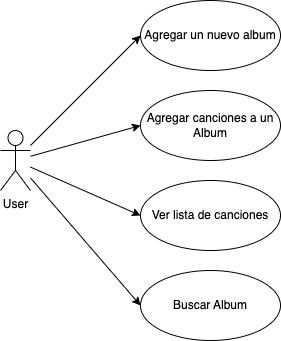

The diagram above was exported from draw.io. Its source (the exported page's mxGraphModel, read from the mxfile embedded in the PNG):
<mxGraphModel dx="794" dy="797" grid="1" gridSize="10" guides="1" tooltips="1" connect="1" arrows="1" fold="1" page="1" pageScale="1" pageWidth="850" pageHeight="1100" math="0" shadow="0">
  <root>
    <mxCell id="0" />
    <mxCell id="1" parent="0" />
    <mxCell id="9" style="edgeStyle=none;html=1;entryX=0;entryY=0.5;entryDx=0;entryDy=0;" edge="1" parent="1" source="3" target="5">
      <mxGeometry relative="1" as="geometry" />
    </mxCell>
    <mxCell id="10" style="edgeStyle=none;html=1;entryX=0;entryY=0.5;entryDx=0;entryDy=0;" edge="1" parent="1" source="3" target="4">
      <mxGeometry relative="1" as="geometry" />
    </mxCell>
    <mxCell id="11" style="edgeStyle=none;html=1;entryX=0;entryY=0.5;entryDx=0;entryDy=0;" edge="1" parent="1" source="3" target="6">
      <mxGeometry relative="1" as="geometry" />
    </mxCell>
    <mxCell id="12" style="edgeStyle=none;html=1;entryX=0;entryY=0.5;entryDx=0;entryDy=0;" edge="1" parent="1" source="3" target="7">
      <mxGeometry relative="1" as="geometry" />
    </mxCell>
    <mxCell id="3" value="User&lt;br&gt;" style="shape=umlActor;verticalLabelPosition=bottom;verticalAlign=top;html=1;" vertex="1" parent="1">
      <mxGeometry x="120" y="230" width="30" height="60" as="geometry" />
    </mxCell>
    <mxCell id="4" value="Agregar canciones a un Album" style="ellipse;whiteSpace=wrap;html=1;" vertex="1" parent="1">
      <mxGeometry x="260" y="190" width="140" height="70" as="geometry" />
    </mxCell>
    <mxCell id="5" value="Agregar un nuevo album" style="ellipse;whiteSpace=wrap;html=1;" vertex="1" parent="1">
      <mxGeometry x="260" y="100" width="140" height="70" as="geometry" />
    </mxCell>
    <mxCell id="6" value="Ver lista de canciones" style="ellipse;whiteSpace=wrap;html=1;" vertex="1" parent="1">
      <mxGeometry x="260" y="280" width="140" height="70" as="geometry" />
    </mxCell>
    <mxCell id="7" value="Buscar Album" style="ellipse;whiteSpace=wrap;html=1;" vertex="1" parent="1">
      <mxGeometry x="260" y="370" width="140" height="70" as="geometry" />
    </mxCell>
  </root>
</mxGraphModel>